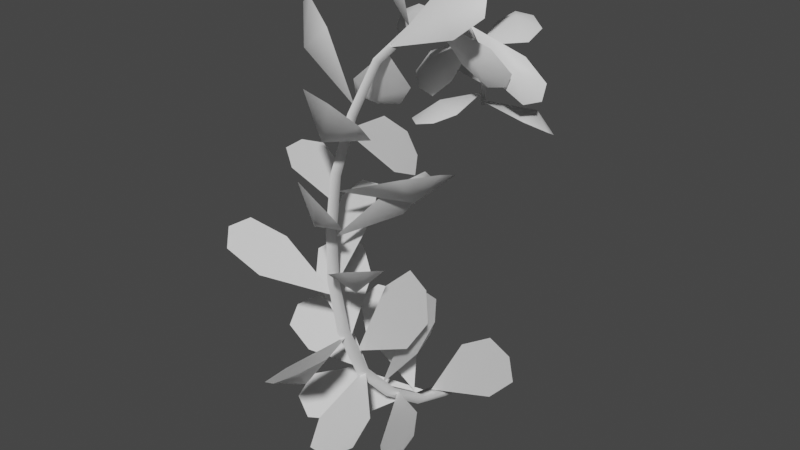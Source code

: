 # Source: FE_leaf_22-00.blend  (saved by Blender 3.0.42; exported with 4.5.12 LTS)
import bpy
from mathutils import Matrix  # noqa: F401  (used for matrix-valued properties, if any)

bpy.ops.wm.read_factory_settings(use_empty=True)
scene = bpy.context.scene
scene.name = 'Scene'

# ---- collections
col_collection = bpy.data.collections.new('Collection'); scene.collection.children.link(col_collection)

# ---- materials (node trees are filled in below, after node groups)
mat_material_003 = bpy.data.materials.new('Material.003')
mat_material_003.use_transparent_shadow = False

# ---- material node trees
mat_material_003.use_nodes = True; mat_material_003.node_tree.nodes.clear()
_N = mat_material_003.node_tree.nodes; _L = mat_material_003.node_tree.links
n0 = _N.new('ShaderNodeBsdfPrincipled'); n0.name = 'Principled BSDF'; n0.location = (10, 300)
n0.distribution = 'GGX'
n0.subsurface_method = 'RANDOM_WALK_SKIN'
n0.inputs[3].default_value = 1.45
n0.inputs[27].default_value = (0.0, 0.0, 0.0, 1.0)
n0.inputs[28].default_value = 1.0
n1 = _N.new('ShaderNodeOutputMaterial'); n1.name = 'Material Output'; n1.location = (300, 300)
_L.new(n0.outputs[0], n1.inputs[0])
n1.is_active_output = True

# ---- world
world_world = bpy.data.worlds.new('World'); scene.world = world_world
world_world.use_nodes = True; world_world.node_tree.nodes.clear()
_N = world_world.node_tree.nodes; _L = world_world.node_tree.links
n0 = _N.new('ShaderNodeOutputWorld'); n0.name = 'World Output'; n0.location = (300, 300)
n1 = _N.new('ShaderNodeBackground'); n1.name = 'Background'; n1.location = (10, 300)
n1.inputs[0].default_value = (0.05088, 0.05088, 0.05088, 1.0)
_L.new(n1.outputs[0], n0.inputs[0])
n0.is_active_output = True
world_world.color = (0.05088, 0.05088, 0.05088)
world_world.use_sun_shadow = False
world_world.sun_shadow_jitter_overblur = 0.0

# ---- meshes
me_fe_mesa1a_sp1_gmdl_003 = bpy.data.meshes.new('FE_mesa1a_Sp1.gmdl.003')
me_fe_mesa1a_sp1_gmdl_003.from_pydata([(-0.001828, -1.041, 1.175), (-0.03364, -0.9929, 1.19), (-0.03943, -0.9284, 0.857), (-0.004987, -0.9753, 0.8388), (0.03004, -0.9897, 1.167), (0.02957, -0.9231, 0.8488), (-0.001828, -1.041, 1.175), (-0.004987, -0.9753, 0.8388), (-0.038, -0.7947, 0.5444), (-0.001106, -0.8393, 0.5193), (0.03591, -0.7914, 0.5466), (-0.001106, -0.8393, 0.5193), (-0.03695, -0.5729, 0.2942), (0.002543, -0.6144, 0.2591), (0.04202, -0.5761, 0.3028), (0.002543, -0.6144, 0.2591), (-0.02788, -0.3017, 0.09814), (0.01407, -0.3448, 0.05841), (0.05588, -0.3167, 0.1141), (0.01407, -0.3448, 0.05841), (-0.04306, -0.05282, 0.01522), (0.002228, -0.06887, -0.04645), (0.04703, -0.04847, 0.01372), (0.002228, -0.06887, -0.04645), (0.001872, 0.0883, -0.06222), (-0.04525, 0.09773, -0.003368), (0.04872, 0.09826, -0.003343), (-0.04525, 0.09773, -0.003368), (-0.06308, 0.02679, 0.0268), (0.06246, 0.02818, 0.0262), (0.01817, -0.4089, 2.284), (-0.003591, -0.4254, 2.32), (-0.0006959, -0.6842, 2.223), (0.0232, -0.6598, 2.195), (-0.003591, -0.4254, 2.32), (-0.0257, -0.4263, 2.283), (-0.02482, -0.6672, 2.188), (-0.0006959, -0.6842, 2.223), (-0.0006733, -0.8716, 2.0), (0.02526, -0.8369, 1.979), (-0.02665, -0.8365, 1.975), (-0.0006733, -0.8716, 2.0), (-0.003243, -0.9939, 1.737), (0.02479, -0.9538, 1.719), (-0.03126, -0.9492, 1.723), (-0.003243, -0.9939, 1.737), (-0.001832, -1.04, 1.459), (0.02838, -0.9941, 1.448), (-0.032, -0.991, 1.458), (-0.001832, -1.04, 1.459), (0.0007508, 0.2412, 1.745), (-0.0106, 0.2144, 1.721), (-0.01635, 0.2101, 1.881), (-0.00165, 0.2385, 1.888), (0.01981, 0.2142, 1.736), (0.01672, 0.209, 1.889), (-0.0106, 0.2144, 1.721), (0.01981, 0.2142, 1.736), (0.0007508, 0.2412, 1.745), (-0.00165, 0.2385, 1.888), (-0.01376, 0.1736, 2.075), (0.002751, 0.1983, 2.087), (0.02164, 0.1709, 2.076), (0.002751, 0.1983, 2.087), (-0.01662, 0.02287, 2.228), (0.002212, 0.0393, 2.252), (0.02158, 0.02273, 2.223), (0.002212, 0.0393, 2.252), (-0.02387, -0.1997, 2.296), (-0.003182, -0.1909, 2.327), (0.01733, -0.1927, 2.292), (-0.003182, -0.1909, 2.327), (-9.714e-05, 0.009119, -0.06819), (-9.714e-05, 0.009119, -0.06819), (0.001872, 0.0883, -0.06222), (0.005396, -0.2085, 0.08033), (0.5329, -0.208, 0.5347), (0.4032, -0.2074, 0.6017), (0.2149, -0.2066, 0.4793), (0.4112, -0.2021, 0.2125), (0.5631, -0.2056, 0.3827), (0.3595, -0.09751, 0.3488), (0.005396, -0.2085, 0.08033), (0.2149, -0.2066, 0.4793), (0.4032, -0.2074, 0.6017), (0.5329, -0.208, 0.5347), (0.5631, -0.2056, 0.3827), (0.4112, -0.2021, 0.2125), (0.006591, -0.3712, 0.1645), (-0.2831, -0.3425, 0.7435), (-0.3534, -0.4175, 0.6596), (-0.2814, -0.4512, 0.4711), (-0.04265, -0.2744, 0.5456), (-0.1578, -0.276, 0.7195), (-0.207, -0.2643, 0.508), (0.006591, -0.3712, 0.1645), (-0.2814, -0.4512, 0.4711), (-0.3534, -0.4175, 0.6596), (-0.2831, -0.3425, 0.7435), (-0.1578, -0.276, 0.7195), (-0.04265, -0.2744, 0.5456), (0.01565, -0.2989, 0.1328), (-0.5599, -0.7378, 0.06629), (-0.4446, -0.7835, -0.003001), (-0.2447, -0.6562, -0.002643), (-0.3937, -0.4597, 0.1961), (-0.5659, -0.6165, 0.153), (-0.3871, -0.5056, 0.01884), (0.01565, -0.2989, 0.1328), (-0.2447, -0.6562, -0.002643), (-0.4446, -0.7835, -0.003001), (-0.5599, -0.7378, 0.06629), (-0.5659, -0.6165, 0.153), (-0.3937, -0.4597, 0.1961), (0.01505, -0.5235, 0.2474), (0.4639, -1.06, 0.3453), (0.4841, -0.9614, 0.4308), (0.3545, -0.7765, 0.4073), (0.2004, -0.8913, 0.1826), (0.3583, -1.058, 0.2472), (0.3409, -0.8135, 0.2327), (0.01505, -0.5235, 0.2474), (0.3545, -0.7765, 0.4073), (0.4841, -0.9614, 0.4308), (0.4639, -1.06, 0.3453), (0.3583, -1.058, 0.2472), (0.2004, -0.8913, 0.1826), (0.001739, -0.6406, 0.3577), (0.3295, -0.5979, 0.9982), (0.212, -0.5252, 0.9566), (0.08589, -0.5168, 0.7519), (0.2985, -0.7086, 0.7123), (0.3848, -0.6772, 0.9222), (0.2451, -0.5348, 0.7187), (0.001739, -0.6406, 0.3577), (0.08589, -0.5168, 0.7519), (0.212, -0.5252, 0.9566), (0.3295, -0.5979, 0.9982), (0.3848, -0.6772, 0.9222), (0.2985, -0.7086, 0.7123), (-0.009859, -0.8232, 0.6588), (0.447, -0.8295, 1.198), (0.332, -0.81, 1.259), (0.1679, -0.802, 1.106), (0.3445, -0.8496, 0.8321), (0.4759, -0.8483, 1.034), (0.3078, -0.7639, 0.9562), (-0.009859, -0.8232, 0.6588), (0.1679, -0.802, 1.106), (0.332, -0.81, 1.259), (0.447, -0.8295, 1.198), (0.4759, -0.8483, 1.034), (0.3445, -0.8496, 0.8321), (0.001128, -0.7479, 0.4982), (-0.5899, -0.6799, 0.651), (-0.5688, -0.7697, 0.5664), (-0.3852, -0.8101, 0.5002), (-0.3017, -0.5961, 0.6711), (-0.5, -0.5972, 0.7082), (-0.4027, -0.6278, 0.5113), (0.001128, -0.7479, 0.4982), (-0.3852, -0.8101, 0.5002), (-0.5688, -0.7697, 0.5664), (-0.5899, -0.6799, 0.651), (-0.5, -0.5972, 0.7082), (-0.3017, -0.5961, 0.6711), (-0.007496, -0.9048, 0.791), (0.08552, -1.517, 0.8674), (0.1823, -1.45, 0.9266), (0.1765, -1.252, 0.9049), (-0.08267, -1.271, 0.753), (-0.02901, -1.468, 0.7985), (0.07346, -1.292, 0.7381), (-0.007496, -0.9048, 0.791), (0.1765, -1.252, 0.9049), (0.1823, -1.45, 0.9266), (0.08552, -1.517, 0.8674), (-0.02901, -1.468, 0.7985), (-0.08267, -1.271, 0.753), (-0.005557, -0.8851, 0.7572), (-0.3821, -0.5394, 1.092), (-0.439, -0.6503, 1.048), (-0.3376, -0.7839, 0.946), (-0.1118, -0.5908, 0.9742), (-0.2541, -0.4939, 1.071), (-0.2675, -0.605, 0.8883), (-0.005557, -0.8851, 0.7572), (-0.3376, -0.7839, 0.946), (-0.439, -0.6503, 1.048), (-0.3821, -0.5394, 1.092), (-0.2541, -0.4939, 1.071), (-0.1118, -0.5908, 0.9742), (0.001741, -0.9922, 1.126), (-0.2012, -0.5512, 1.491), (-0.2791, -0.6213, 1.404), (-0.2306, -0.7839, 1.281), (0.001726, -0.6998, 1.404), (-0.08551, -0.5598, 1.506), (-0.127, -0.6702, 1.276), (0.001741, -0.9922, 1.126), (-0.2306, -0.7839, 1.281), (-0.2791, -0.6213, 1.404), (-0.2012, -0.5512, 1.491), (-0.08551, -0.5598, 1.506), (0.001726, -0.6998, 1.404), (-0.005154, -0.9848, 1.067), (-0.5499, -1.172, 1.351), (-0.4756, -1.257, 1.286), (-0.2934, -1.22, 1.184), (-0.3504, -0.9657, 1.277), (-0.5217, -1.047, 1.362), (-0.3864, -1.094, 1.153), (-0.005154, -0.9848, 1.067), (-0.2934, -1.22, 1.184), (-0.4756, -1.257, 1.286), (-0.5499, -1.172, 1.351), (-0.5217, -1.047, 1.362), (-0.3504, -0.9657, 1.277), (-0.006763, -0.9949, 1.186), (0.43, -1.234, 1.472), (0.438, -1.126, 1.432), (0.3052, -1.034, 1.338), (0.1901, -1.233, 1.369), (0.3391, -1.295, 1.461), (0.302, -1.166, 1.283), (-0.006763, -0.9949, 1.186), (0.3052, -1.034, 1.338), (0.438, -1.126, 1.432), (0.43, -1.234, 1.472), (0.3391, -1.295, 1.461), (0.1901, -1.233, 1.369), (0.002679, -0.9924, 1.4), (0.2791, -0.5821, 1.656), (0.1969, -0.5654, 1.533), (0.09651, -0.6846, 1.435), (0.2303, -0.8219, 1.676), (0.3094, -0.6747, 1.729), (0.218, -0.7251, 1.493), (0.002679, -0.9924, 1.4), (0.09651, -0.6846, 1.435), (0.1969, -0.5654, 1.533), (0.2791, -0.5821, 1.656), (0.3094, -0.6747, 1.729), (0.2303, -0.8219, 1.676), (0.004714, -0.9564, 1.635), (0.5062, -0.694, 1.775), (0.4176, -0.6302, 1.71), (0.246, -0.696, 1.651), (0.3479, -0.9108, 1.777), (0.5005, -0.8061, 1.812), (0.3565, -0.8121, 1.627), (0.004714, -0.9564, 1.635), (0.246, -0.696, 1.651), (0.4176, -0.6302, 1.71), (0.5062, -0.694, 1.775), (0.5005, -0.8061, 1.812), (0.3479, -0.9108, 1.777), (0.005156, -0.976, 1.578), (-0.4605, -0.7194, 1.702), (-0.4594, -0.8344, 1.694), (-0.3184, -0.9374, 1.659), (-0.2137, -0.7163, 1.643), (-0.3735, -0.6525, 1.685), (-0.3163, -0.8229, 1.564), (0.005156, -0.976, 1.578), (-0.3184, -0.9374, 1.659), (-0.4594, -0.8344, 1.694), (-0.4605, -0.7194, 1.702), (-0.3735, -0.6525, 1.685), (-0.2137, -0.7163, 1.643), (0.002065, -0.8859, 1.93), (0.2687, -1.277, 2.235), (0.3653, -1.195, 2.134), (0.2689, -1.012, 1.985), (-0.03809, -1.087, 2.131), (0.1024, -1.257, 2.257), (0.1428, -1.197, 2.002), (0.002065, -0.8859, 1.93), (0.2689, -1.012, 1.985), (0.3653, -1.195, 2.134), (0.2687, -1.277, 2.235), (0.1024, -1.257, 2.257), (-0.03809, -1.087, 2.131), (0.001267, -0.8938, 1.927), (0.03758, -0.3955, 1.644), (-0.05426, -0.3656, 1.74), (-0.08664, -0.5075, 1.86), (0.1314, -0.6888, 1.68), (0.1228, -0.5185, 1.6), (-0.001064, -0.6151, 1.672), (0.001267, -0.8938, 1.927), (-0.08664, -0.5075, 1.86), (-0.05426, -0.3656, 1.74), (0.03758, -0.3955, 1.644), (0.1228, -0.5185, 1.6), (0.1314, -0.6888, 1.68), (0.002419, -0.5929, 2.236), (-0.2632, -0.3549, 1.837), (-0.329, -0.4454, 1.894), (-0.2633, -0.5358, 2.022), (-0.04037, -0.3561, 1.976), (-0.1471, -0.3087, 1.851), (-0.1681, -0.511, 1.926), (0.002419, -0.5929, 2.236), (-0.2633, -0.5358, 2.022), (-0.329, -0.4454, 1.894), (-0.2632, -0.3549, 1.837), (-0.1471, -0.3087, 1.851), (-0.04037, -0.3561, 1.976), (0.007396, -0.8295, 2.03), (-0.4658, -0.6642, 2.408), (-0.3693, -0.7148, 2.46), (-0.2045, -0.7771, 2.356), (-0.3318, -0.6905, 2.144), (-0.4729, -0.6452, 2.286), (-0.3284, -0.8098, 2.24), (0.007396, -0.8295, 2.03), (-0.2045, -0.7771, 2.356), (-0.3693, -0.7148, 2.46), (-0.4658, -0.6642, 2.408), (-0.4729, -0.6452, 2.286), (-0.3318, -0.6905, 2.144), (0.0007899, -0.5675, 2.248), (0.4074, -0.3551, 2.534), (0.427, -0.3988, 2.432), (0.3084, -0.4743, 2.322), (0.1667, -0.4262, 2.511), (0.311, -0.3516, 2.584), (0.2789, -0.5207, 2.437), (0.0007899, -0.5675, 2.248), (0.3084, -0.4743, 2.322), (0.427, -0.3988, 2.432), (0.4074, -0.3551, 2.534), (0.311, -0.3516, 2.584), (0.1667, -0.4262, 2.511), (0.00638, -0.2608, 2.326), (0.2638, 0.04645, 1.936), (0.1679, 0.01429, 1.922), (0.06907, -0.07249, 2.044), (0.2442, -0.07977, 2.169), (0.3113, 0.01949, 2.024), (0.1896, -0.1227, 2.073), (0.00638, -0.2608, 2.326), (0.06907, -0.07249, 2.044), (0.1679, 0.01429, 1.922), (0.2638, 0.04645, 1.936), (0.3113, 0.01949, 2.024), (0.2442, -0.07977, 2.169), (0.003845, 0.07363, 2.206), (0.4173, 0.1464, 1.867), (0.3339, 0.1016, 1.841), (0.1903, 0.06412, 1.943), (0.2986, 0.1556, 2.078), (0.4225, 0.1735, 1.958), (0.2973, 0.05599, 2.025), (0.003845, 0.07363, 2.206), (0.1903, 0.06412, 1.943), (0.3339, 0.1016, 1.841), (0.4173, 0.1464, 1.867), (0.4225, 0.1735, 1.958), (0.2986, 0.1556, 2.078), (0.007503, -0.08408, 2.292), (-0.4243, -0.009399, 2.134), (-0.4146, 0.01891, 2.219), (-0.2819, 0.004366, 2.283), (-0.2057, -0.06936, 2.109), (-0.3522, -0.05012, 2.08), (-0.2927, -0.09702, 2.225), (0.007503, -0.08408, 2.292), (-0.2819, 0.004366, 2.283), (-0.4146, 0.01891, 2.219), (-0.4243, -0.009399, 2.134), (-0.3522, -0.05012, 2.08), (-0.2057, -0.06936, 2.109), (0.001195, 0.1729, 2.075), (0.06324, 0.5718, 2.157), (0.1514, 0.5294, 2.111), (0.1514, 0.4029, 2.065), (-0.08148, 0.4245, 2.127), (-0.03828, 0.5454, 2.168), (0.04728, 0.4236, 2.187), (0.001195, 0.1729, 2.075), (0.1514, 0.4029, 2.065), (0.1514, 0.5294, 2.111), (0.06324, 0.5718, 2.157), (-0.03828, 0.5454, 2.168), (-0.08148, 0.4245, 2.127), (0.00266, 0.1374, 2.126), (-0.2693, -0.002914, 1.822), (-0.3252, 0.0357, 1.896), (-0.255, 0.07493, 2.015), (-0.05581, 0.002848, 1.908), (-0.1624, -0.02172, 1.807), (-0.1816, -0.02976, 1.986), (0.00266, 0.1374, 2.126), (-0.255, 0.07493, 2.015), (-0.3252, 0.0357, 1.896), (-0.2693, -0.002914, 1.822), (-0.1624, -0.02172, 1.807), (-0.05581, 0.002848, 1.908), (-0.001883, 0.206, 1.802), (-0.1228, -0.2113, 1.714), (-0.1986, -0.1518, 1.712), (-0.1799, -0.01892, 1.731), (0.03427, -0.06528, 1.762), (-0.02362, -0.189, 1.737), (-0.08407, -0.05712, 1.815), (-0.001883, 0.206, 1.802), (-0.1799, -0.01892, 1.731), (-0.1986, -0.1518, 1.712), (-0.1228, -0.2113, 1.714), (-0.02362, -0.189, 1.737), (0.03427, -0.06528, 1.762), (0.002922, 0.224, 1.839), (-0.4698, 0.3884, 1.864), (-0.3948, 0.4373, 1.825), (-0.2357, 0.3999, 1.798), (-0.3098, 0.2393, 1.9), (-0.4549, 0.31, 1.906), (-0.3085, 0.374, 1.931), (0.002922, 0.224, 1.839), (-0.2357, 0.3999, 1.798), (-0.3948, 0.4373, 1.825), (-0.4698, 0.3884, 1.864), (-0.4549, 0.31, 1.906), (-0.3098, 0.2393, 1.9), (-0.006936, 0.1872, 1.765), (0.3918, 0.3271, 1.618), (0.4006, 0.2536, 1.656), (0.2798, 0.1937, 1.703), (0.1666, 0.3442, 1.645), (0.3079, 0.3747, 1.61), (0.2802, 0.324, 1.734), (-0.006936, 0.1872, 1.765), (0.2798, 0.1937, 1.703), (0.4006, 0.2536, 1.656), (0.3918, 0.3271, 1.618), (0.3079, 0.3747, 1.61), (0.1666, 0.3442, 1.645), (-0.01311, -0.9941, 1.494), (0.2524, -1.368, 1.823), (0.3121, -1.308, 1.718), (0.2454, -1.183, 1.595), (0.03728, -1.243, 1.775), (0.1434, -1.354, 1.868), (0.1619, -1.28, 1.627), (-0.01311, -0.9941, 1.494), (0.2454, -1.183, 1.595), (0.3121, -1.308, 1.718), (0.2524, -1.368, 1.823), (0.1434, -1.354, 1.868), (0.03728, -1.243, 1.775), (-0.009308, -0.7631, 0.5161), (0.223, -1.311, 0.3759), (0.3109, -1.226, 0.429), (0.2606, -1.037, 0.4744), (-0.009213, -1.128, 0.3985), (0.0904, -1.3, 0.3662), (0.153, -1.089, 0.3265), (-0.009308, -0.7631, 0.5161), (0.2606, -1.037, 0.4744), (0.3109, -1.226, 0.429), (0.223, -1.311, 0.3759), (0.0904, -1.3, 0.3662), (-0.009213, -1.128, 0.3985), (-0.0008665, -0.1799, 2.307), (0.1711, 0.1733, 2.559), (0.2392, 0.1341, 2.499), (0.2029, 0.0119, 2.415), (-0.002572, 0.0306, 2.502), (0.07143, 0.1499, 2.57), (0.12, -0.01687, 2.518), (-0.0008665, -0.1799, 2.307), (0.2029, 0.0119, 2.415), (0.2392, 0.1341, 2.499), (0.1711, 0.1733, 2.559), (0.07143, 0.1499, 2.57), (-0.002572, 0.0306, 2.502), (-0.00556, -0.4059, 2.297), (-0.3626, -0.0989, 2.53), (-0.2869, -0.1877, 2.586), (-0.1624, -0.2973, 2.519), (-0.2608, -0.1476, 2.352), (-0.3705, -0.07578, 2.43), (-0.2673, -0.2956, 2.456), (-0.00556, -0.4059, 2.297), (-0.1624, -0.2973, 2.519), (-0.2869, -0.1877, 2.586), (-0.3626, -0.0989, 2.53), (-0.3705, -0.07578, 2.43), (-0.2608, -0.1476, 2.352)], [], [(2, 3, 1), (0, 1, 3), (1, 4, 2), (2, 4, 5), (7, 5, 6), (4, 6, 5), (8, 9, 2), (3, 2, 9), (2, 5, 8), (8, 5, 10), (7, 11, 5), (5, 11, 10), (12, 13, 8), (9, 8, 13), (12, 8, 14), (8, 10, 14), (15, 14, 11), (10, 11, 14), (12, 16, 13), (13, 16, 17), (16, 12, 18), (12, 14, 18), (19, 18, 15), (14, 15, 18), (21, 17, 20), (17, 16, 20), (22, 20, 18), (20, 16, 18), (18, 19, 22), (19, 23, 22), (24, 25, 26), (29, 26, 28), (26, 27, 28), (30, 31, 33), (31, 32, 33), (37, 34, 36), (34, 35, 36), (30, 33, 35), (33, 36, 35), (33, 32, 39), (32, 38, 39), (41, 37, 40), (37, 36, 40), (33, 39, 36), (39, 40, 36), (39, 38, 43), (38, 42, 43), (45, 41, 44), (41, 40, 44), (43, 44, 39), (44, 40, 39), (47, 43, 46), (43, 42, 46), (49, 45, 48), (45, 44, 48), (47, 48, 43), (48, 44, 43), (4, 47, 6), (47, 46, 6), (0, 49, 1), (49, 48, 1), (4, 1, 47), (1, 48, 47), (52, 53, 51), (50, 51, 53), (52, 56, 55), (54, 55, 56), (55, 57, 59), (57, 58, 59), (52, 60, 53), (53, 60, 61), (60, 52, 62), (52, 55, 62), (59, 63, 55), (55, 63, 62), (64, 65, 60), (61, 60, 65), (64, 60, 66), (60, 62, 66), (67, 66, 63), (62, 63, 66), (68, 69, 64), (65, 64, 69), (68, 64, 70), (64, 66, 70), (71, 70, 67), (66, 67, 70), (35, 34, 68), (69, 68, 34), (35, 68, 30), (30, 68, 70), (31, 30, 71), (70, 71, 30), (58, 54, 56), (72, 21, 28), (21, 20, 28), (73, 29, 23), (22, 23, 29), (29, 28, 22), (28, 20, 22), (28, 27, 72), (72, 27, 74), (29, 73, 26), (73, 24, 26), (75, 76, 78), (76, 77, 78), (75, 79, 76), (79, 80, 76), (81, 82, 83), (85, 81, 84), (81, 83, 84), (85, 86, 81), (81, 86, 87), (81, 87, 82), (88, 89, 91), (89, 90, 91), (88, 92, 89), (92, 93, 89), (94, 95, 96), (98, 94, 97), (94, 96, 97), (98, 99, 94), (94, 99, 100), (94, 100, 95), (101, 102, 104), (102, 103, 104), (101, 105, 102), (105, 106, 102), (107, 108, 109), (109, 110, 107), (107, 110, 111), (111, 112, 107), (107, 112, 113), (107, 113, 108), (114, 115, 117), (115, 116, 117), (114, 118, 115), (118, 119, 115), (120, 121, 122), (124, 120, 123), (120, 122, 123), (124, 125, 120), (120, 125, 126), (120, 126, 121), (127, 128, 130), (128, 129, 130), (127, 131, 128), (131, 132, 128), (133, 134, 135), (137, 133, 136), (133, 135, 136), (137, 138, 133), (133, 138, 139), (133, 139, 134), (140, 141, 143), (141, 142, 143), (140, 144, 141), (144, 145, 141), (146, 147, 148), (148, 149, 146), (146, 149, 150), (150, 151, 146), (146, 151, 152), (146, 152, 147), (153, 154, 156), (154, 155, 156), (153, 157, 154), (157, 158, 154), (159, 160, 161), (161, 162, 159), (159, 162, 163), (163, 164, 159), (159, 164, 165), (159, 165, 160), (166, 167, 169), (167, 168, 169), (166, 170, 167), (170, 171, 167), (172, 173, 174), (176, 172, 175), (172, 174, 175), (176, 177, 172), (172, 177, 178), (172, 178, 173), (179, 180, 182), (180, 181, 182), (179, 183, 180), (183, 184, 180), (185, 186, 187), (187, 188, 185), (185, 188, 189), (189, 190, 185), (185, 190, 191), (185, 191, 186), (192, 193, 195), (193, 194, 195), (192, 196, 193), (196, 197, 193), (198, 199, 200), (202, 198, 201), (198, 200, 201), (202, 203, 198), (198, 203, 204), (198, 204, 199), (205, 206, 208), (206, 207, 208), (205, 209, 206), (209, 210, 206), (211, 212, 213), (215, 211, 214), (211, 213, 214), (215, 216, 211), (211, 216, 217), (211, 217, 212), (218, 219, 221), (219, 220, 221), (218, 222, 219), (222, 223, 219), (224, 225, 226), (228, 224, 227), (224, 226, 227), (228, 229, 224), (224, 229, 230), (224, 230, 225), (231, 232, 234), (232, 233, 234), (231, 235, 232), (235, 236, 232), (237, 238, 239), (241, 237, 240), (237, 239, 240), (243, 237, 242), (237, 241, 242), (237, 243, 238), (244, 245, 247), (245, 246, 247), (244, 248, 245), (248, 249, 245), (250, 251, 252), (254, 250, 253), (250, 252, 253), (254, 255, 250), (250, 255, 256), (250, 256, 251), (257, 258, 260), (258, 259, 260), (257, 261, 258), (261, 262, 258), (263, 264, 265), (267, 263, 266), (263, 265, 266), (267, 268, 263), (263, 268, 269), (263, 269, 264), (270, 271, 273), (271, 272, 273), (270, 274, 271), (274, 275, 271), (276, 277, 278), (278, 279, 276), (276, 279, 280), (280, 281, 276), (276, 281, 282), (276, 282, 277), (283, 284, 286), (284, 285, 286), (283, 287, 284), (287, 288, 284), (289, 290, 291), (291, 292, 289), (289, 292, 293), (293, 294, 289), (289, 294, 295), (289, 295, 290), (296, 297, 299), (297, 298, 299), (296, 300, 297), (300, 301, 297), (302, 303, 304), (306, 302, 305), (302, 304, 305), (308, 302, 307), (302, 306, 307), (302, 308, 303), (309, 310, 312), (310, 311, 312), (309, 313, 310), (313, 314, 310), (315, 316, 317), (319, 315, 318), (315, 317, 318), (319, 320, 315), (315, 320, 321), (315, 321, 316), (322, 323, 325), (323, 324, 325), (322, 326, 323), (326, 327, 323), (328, 329, 330), (332, 328, 331), (328, 330, 331), (332, 333, 328), (328, 333, 334), (328, 334, 329), (335, 336, 338), (336, 337, 338), (335, 339, 336), (339, 340, 336), (341, 342, 343), (345, 341, 344), (341, 343, 344), (345, 346, 341), (341, 346, 347), (341, 347, 342), (348, 349, 351), (349, 350, 351), (348, 352, 349), (352, 353, 349), (354, 355, 356), (358, 354, 357), (354, 356, 357), (358, 359, 354), (354, 359, 360), (354, 360, 355), (361, 362, 364), (362, 363, 364), (361, 365, 362), (365, 366, 362), (367, 368, 369), (371, 367, 370), (367, 369, 370), (371, 372, 367), (367, 372, 373), (367, 373, 368), (374, 375, 377), (375, 376, 377), (374, 378, 375), (378, 379, 375), (380, 381, 382), (382, 383, 380), (380, 383, 384), (384, 385, 380), (380, 385, 386), (380, 386, 381), (387, 388, 390), (388, 389, 390), (387, 391, 388), (391, 392, 388), (393, 394, 395), (397, 393, 396), (393, 395, 396), (397, 398, 393), (393, 398, 399), (393, 399, 394), (400, 401, 403), (401, 402, 403), (400, 404, 401), (404, 405, 401), (406, 407, 408), (410, 406, 409), (406, 408, 409), (410, 411, 406), (406, 411, 412), (406, 412, 407), (413, 414, 416), (414, 415, 416), (413, 417, 414), (417, 418, 414), (419, 420, 421), (421, 422, 419), (419, 422, 423), (423, 424, 419), (419, 424, 425), (419, 425, 420), (426, 427, 429), (427, 428, 429), (426, 430, 427), (430, 431, 427), (432, 433, 434), (434, 435, 432), (432, 435, 436), (436, 437, 432), (432, 437, 438), (432, 438, 433), (439, 440, 442), (440, 441, 442), (439, 443, 440), (443, 444, 440), (445, 446, 447), (449, 445, 448), (445, 447, 448), (451, 445, 450), (445, 449, 450), (445, 451, 446), (452, 453, 455), (453, 454, 455), (452, 456, 453), (456, 457, 453), (458, 459, 460), (460, 461, 458), (458, 461, 462), (462, 463, 458), (458, 463, 464), (458, 464, 459), (465, 466, 468), (466, 467, 468), (465, 469, 466), (469, 470, 466), (471, 472, 473), (475, 471, 474), (471, 473, 474), (475, 476, 471), (471, 476, 477), (471, 477, 472), (478, 479, 481), (479, 480, 481), (478, 482, 479), (482, 483, 479), (484, 485, 486), (488, 484, 487), (484, 486, 487), (488, 489, 484), (484, 489, 490), (484, 490, 485)])
me_fe_mesa1a_sp1_gmdl_003.polygons.foreach_set('use_smooth', [True] * 424)
_uv = me_fe_mesa1a_sp1_gmdl_003.uv_layers.new(name='UVMap')
_uv.uv.foreach_set('vector', [0.626, 0.3033, 0.6287, 0.3579, 0.5533, 0.3033, 0.5575, 0.3579, 0.5533, 0.3033, 0.6287, 0.3579, 0.5533, 0.3033, 0.5611, 0.1877, 0.626, 0.3033, 0.626, 0.3033, 0.5611, 0.1877, 0.6309, 0.1877, 0.6304, 0.129, 0.6309, 0.1877, 0.5595, 0.129, 0.5611, 0.1877, 0.5595, 0.129, 0.6309, 0.1877, 0.7004, 0.3033, 0.7014, 0.3579, 0.626, 0.3033, 0.6287, 0.3579, 0.626, 0.3033, 0.7014, 0.3579, 0.626, 0.3033, 0.6309, 0.1877, 0.7004, 0.3033, 0.7004, 0.3033, 0.6309, 0.1877, 0.702, 0.1877, 0.6304, 0.129, 0.7029, 0.129, 0.6309, 0.1877, 0.6309, 0.1877, 0.7029, 0.129, 0.702, 0.1877, 0.7756, 0.3033, 0.7746, 0.3579, 0.7004, 0.3033, 0.7014, 0.3579, 0.7004, 0.3033, 0.7746, 0.3579, 0.7756, 0.3033, 0.7004, 0.3033, 0.7734, 0.1877, 0.7004, 0.3033, 0.702, 0.1877, 0.7734, 0.1877, 0.7759, 0.129, 0.7734, 0.1877, 0.7029, 0.129, 0.702, 0.1877, 0.7029, 0.129, 0.7734, 0.1877, 0.7756, 0.3033, 0.8504, 0.3033, 0.7746, 0.3579, 0.7746, 0.3579, 0.8504, 0.3033, 0.8473, 0.3579, 0.8504, 0.3033, 0.7756, 0.3033, 0.8442, 0.1877, 0.7756, 0.3033, 0.7734, 0.1877, 0.8442, 0.1877, 0.8483, 0.129, 0.8442, 0.1877, 0.7759, 0.129, 0.7734, 0.1877, 0.7759, 0.129, 0.8442, 0.1877, 0.9053, 0.3579, 0.8473, 0.3579, 0.9051, 0.3033, 0.8473, 0.3579, 0.8504, 0.3033, 0.9051, 0.3033, 0.9055, 0.1877, 0.9051, 0.3033, 0.8442, 0.1877, 0.9051, 0.3033, 0.8504, 0.3033, 0.8442, 0.1877, 0.8442, 0.1877, 0.8483, 0.129, 0.9055, 0.1877, 0.8483, 0.129, 0.9061, 0.129, 0.9055, 0.1877, 0.968, 0.129, 0.9793, 0.129, 0.9678, 0.1894, 0.9244, 0.1912, 0.9678, 0.1894, 0.9251, 0.3033, 0.9678, 0.1894, 0.9681, 0.3033, 0.9251, 0.3033, 0.2642, 0.1877, 0.2717, 0.129, 0.3224, 0.1877, 0.2717, 0.129, 0.3285, 0.129, 0.3224, 0.1877, 0.3258, 0.3579, 0.2688, 0.3579, 0.3279, 0.3033, 0.2688, 0.3579, 0.2722, 0.3033, 0.3279, 0.3033, 0.2642, 0.1877, 0.3224, 0.1877, 0.2722, 0.3033, 0.3224, 0.1877, 0.3279, 0.3033, 0.2722, 0.3033, 0.3224, 0.1877, 0.3285, 0.129, 0.3821, 0.1877, 0.3285, 0.129, 0.3864, 0.129, 0.3821, 0.1877, 0.3839, 0.3579, 0.3258, 0.3579, 0.3847, 0.3033, 0.3258, 0.3579, 0.3279, 0.3033, 0.3847, 0.3033, 0.3224, 0.1877, 0.3821, 0.1877, 0.3279, 0.3033, 0.3821, 0.1877, 0.3847, 0.3033, 0.3279, 0.3033, 0.3821, 0.1877, 0.3864, 0.129, 0.4424, 0.1877, 0.3864, 0.129, 0.4448, 0.129, 0.4424, 0.1877, 0.4425, 0.3579, 0.3839, 0.3579, 0.4417, 0.3033, 0.3839, 0.3579, 0.3847, 0.3033, 0.4417, 0.3033, 0.4424, 0.1877, 0.4417, 0.3033, 0.3821, 0.1877, 0.4417, 0.3033, 0.3847, 0.3033, 0.3821, 0.1877, 0.5023, 0.1877, 0.4424, 0.1877, 0.5028, 0.129, 0.4424, 0.1877, 0.4448, 0.129, 0.5028, 0.129, 0.5007, 0.3579, 0.4425, 0.3579, 0.4982, 0.3033, 0.4425, 0.3579, 0.4417, 0.3033, 0.4982, 0.3033, 0.5023, 0.1877, 0.4982, 0.3033, 0.4424, 0.1877, 0.4982, 0.3033, 0.4417, 0.3033, 0.4424, 0.1877, 0.5611, 0.1877, 0.5023, 0.1877, 0.5595, 0.129, 0.5023, 0.1877, 0.5028, 0.129, 0.5595, 0.129, 0.5575, 0.3579, 0.5007, 0.3579, 0.5533, 0.3033, 0.5007, 0.3579, 0.4982, 0.3033, 0.5533, 0.3033, 0.5611, 0.1877, 0.5533, 0.3033, 0.5023, 0.1877, 0.5533, 0.3033, 0.4982, 0.3033, 0.5023, 0.1877, 0.08169, 0.3033, 0.08342, 0.3579, 0.04109, 0.3033, 0.04289, 0.3579, 0.04109, 0.3033, 0.08342, 0.3579, 0.08169, 0.3033, 0.01536, 0.181, 0.08346, 0.1877, 0.04578, 0.1849, 0.08346, 0.1877, 0.01536, 0.181, 0.08346, 0.1877, 0.04578, 0.1849, 0.0869, 0.129, 0.04578, 0.1849, 0.0465, 0.129, 0.0869, 0.129, 0.08169, 0.3033, 0.1293, 0.3033, 0.08342, 0.3579, 0.08342, 0.3579, 0.1293, 0.3033, 0.1299, 0.3579, 0.1293, 0.3033, 0.08169, 0.3033, 0.129, 0.1877, 0.08169, 0.3033, 0.08346, 0.1877, 0.129, 0.1877, 0.0869, 0.129, 0.1333, 0.129, 0.08346, 0.1877, 0.08346, 0.1877, 0.1333, 0.129, 0.129, 0.1877, 0.1774, 0.3033, 0.1768, 0.3579, 0.1293, 0.3033, 0.1299, 0.3579, 0.1293, 0.3033, 0.1768, 0.3579, 0.1774, 0.3033, 0.1293, 0.3033, 0.1747, 0.1877, 0.1293, 0.3033, 0.129, 0.1877, 0.1747, 0.1877, 0.18, 0.129, 0.1747, 0.1877, 0.1333, 0.129, 0.129, 0.1877, 0.1333, 0.129, 0.1747, 0.1877, 0.2253, 0.3033, 0.2233, 0.3579, 0.1774, 0.3033, 0.1768, 0.3579, 0.1774, 0.3033, 0.2233, 0.3579, 0.2253, 0.3033, 0.1774, 0.3033, 0.22, 0.1877, 0.1774, 0.3033, 0.1747, 0.1877, 0.22, 0.1877, 0.2264, 0.129, 0.22, 0.1877, 0.18, 0.129, 0.1747, 0.1877, 0.18, 0.129, 0.22, 0.1877, 0.2722, 0.3033, 0.2688, 0.3579, 0.2253, 0.3033, 0.2233, 0.3579, 0.2253, 0.3033, 0.2688, 0.3579, 0.2722, 0.3033, 0.2253, 0.3033, 0.2642, 0.1877, 0.2642, 0.1877, 0.2253, 0.3033, 0.22, 0.1877, 0.2717, 0.129, 0.2642, 0.1877, 0.2264, 0.129, 0.22, 0.1877, 0.2264, 0.129, 0.2642, 0.1877, 0.0465, 0.129, 0.04578, 0.1849, 0.01536, 0.181, 0.9251, 0.3579, 0.9053, 0.3579, 0.9251, 0.3033, 0.9053, 0.3579, 0.9051, 0.3033, 0.9251, 0.3033, 0.9259, 0.129, 0.9244, 0.1912, 0.9061, 0.129, 0.9055, 0.1877, 0.9061, 0.129, 0.9244, 0.1912, 0.9244, 0.1912, 0.9251, 0.3033, 0.9055, 0.1877, 0.9251, 0.3033, 0.9051, 0.3033, 0.9055, 0.1877, 0.9251, 0.3033, 0.9681, 0.3033, 0.9251, 0.3579, 0.9251, 0.3579, 0.9681, 0.3033, 0.9682, 0.3579, 0.9244, 0.1912, 0.9259, 0.129, 0.9678, 0.1894, 0.9259, 0.129, 0.968, 0.129, 0.9678, 0.1894, 0.3087, 0.4398, 0.3052, 0.9399, 0.1338, 0.6643, 0.3052, 0.9399, 0.1781, 0.8789, 0.1338, 0.6643, 0.3087, 0.4398, 0.4764, 0.6643, 0.3052, 0.9399, 0.4764, 0.6643, 0.4324, 0.8789, 0.3052, 0.9399, 0.7242, 0.754, 0.7279, 0.439, 0.5549, 0.6623, 0.7242, 0.9378, 0.7242, 0.754, 0.6, 0.8774, 0.7242, 0.754, 0.5549, 0.6623, 0.6, 0.8774, 0.7242, 0.9378, 0.8484, 0.8774, 0.7242, 0.754, 0.7242, 0.754, 0.8484, 0.8774, 0.8933, 0.6623, 0.7242, 0.754, 0.8933, 0.6623, 0.7279, 0.439, 0.3087, 0.4398, 0.3052, 0.9399, 0.1338, 0.6643, 0.3052, 0.9399, 0.1781, 0.8789, 0.1338, 0.6643, 0.3087, 0.4398, 0.4764, 0.6643, 0.3052, 0.9399, 0.4764, 0.6643, 0.4324, 0.8789, 0.3052, 0.9399, 0.7242, 0.754, 0.7279, 0.439, 0.5549, 0.6623, 0.7242, 0.9378, 0.7242, 0.754, 0.6, 0.8774, 0.7242, 0.754, 0.5549, 0.6623, 0.6, 0.8774, 0.7242, 0.9378, 0.8484, 0.8774, 0.7242, 0.754, 0.7242, 0.754, 0.8484, 0.8774, 0.8933, 0.6623, 0.7242, 0.754, 0.8933, 0.6623, 0.7279, 0.439, 0.3087, 0.4398, 0.3052, 0.9399, 0.1338, 0.6643, 0.3052, 0.9399, 0.1781, 0.8789, 0.1338, 0.6643, 0.3087, 0.4398, 0.4764, 0.6643, 0.3052, 0.9399, 0.4764, 0.6643, 0.4324, 0.8789, 0.3052, 0.9399, 0.7242, 0.754, 0.7279, 0.439, 0.5549, 0.6623, 0.5549, 0.6623, 0.6, 0.8774, 0.7242, 0.754, 0.7242, 0.754, 0.6, 0.8774, 0.7242, 0.9378, 0.7242, 0.9378, 0.8484, 0.8774, 0.7242, 0.754, 0.7242, 0.754, 0.8484, 0.8774, 0.8933, 0.6623, 0.7242, 0.754, 0.8933, 0.6623, 0.7279, 0.439, 0.3087, 0.4398, 0.3052, 0.9399, 0.1338, 0.6643, 0.3052, 0.9399, 0.1781, 0.8789, 0.1338, 0.6643, 0.3087, 0.4398, 0.4764, 0.6643, 0.3052, 0.9399, 0.4764, 0.6643, 0.4324, 0.8789, 0.3052, 0.9399, 0.7242, 0.754, 0.7279, 0.439, 0.5549, 0.6623, 0.7242, 0.9378, 0.7242, 0.754, 0.6, 0.8774, 0.7242, 0.754, 0.5549, 0.6623, 0.6, 0.8774, 0.7242, 0.9378, 0.8484, 0.8774, 0.7242, 0.754, 0.7242, 0.754, 0.8484, 0.8774, 0.8933, 0.6623, 0.7242, 0.754, 0.8933, 0.6623, 0.7279, 0.439, 0.3087, 0.4398, 0.3052, 0.9399, 0.1338, 0.6643, 0.3052, 0.9399, 0.1781, 0.8789, 0.1338, 0.6643, 0.3087, 0.4398, 0.4764, 0.6643, 0.3052, 0.9399, 0.4764, 0.6643, 0.4324, 0.8789, 0.3052, 0.9399, 0.7242, 0.754, 0.7279, 0.439, 0.5549, 0.6623, 0.7242, 0.9378, 0.7242, 0.754, 0.6, 0.8774, 0.7242, 0.754, 0.5549, 0.6623, 0.6, 0.8774, 0.7242, 0.9378, 0.8484, 0.8774, 0.7242, 0.754, 0.7242, 0.754, 0.8484, 0.8774, 0.8933, 0.6623, 0.7242, 0.754, 0.8933, 0.6623, 0.7279, 0.439, 0.3087, 0.4398, 0.3052, 0.9399, 0.1338, 0.6643, 0.3052, 0.9399, 0.1781, 0.8789, 0.1338, 0.6643, 0.3087, 0.4398, 0.4764, 0.6643, 0.3052, 0.9399, 0.4764, 0.6643, 0.4324, 0.8789, 0.3052, 0.9399, 0.7242, 0.754, 0.7279, 0.439, 0.5549, 0.6623, 0.5549, 0.6623, 0.6, 0.8774, 0.7242, 0.754, 0.7242, 0.754, 0.6, 0.8774, 0.7242, 0.9378, 0.7242, 0.9378, 0.8484, 0.8774, 0.7242, 0.754, 0.7242, 0.754, 0.8484, 0.8774, 0.8933, 0.6623, 0.7242, 0.754, 0.8933, 0.6623, 0.7279, 0.439, 0.3087, 0.4398, 0.3052, 0.9399, 0.1338, 0.6643, 0.3052, 0.9399, 0.1781, 0.8789, 0.1338, 0.6643, 0.3087, 0.4398, 0.4764, 0.6643, 0.3052, 0.9399, 0.4764, 0.6643, 0.4324, 0.8789, 0.3052, 0.9399, 0.7242, 0.754, 0.7279, 0.439, 0.5549, 0.6623, 0.5549, 0.6623, 0.6, 0.8774, 0.7242, 0.754, 0.7242, 0.754, 0.6, 0.8774, 0.7242, 0.9378, 0.7242, 0.9378, 0.8484, 0.8774, 0.7242, 0.754, 0.7242, 0.754, 0.8484, 0.8774, 0.8933, 0.6623, 0.7242, 0.754, 0.8933, 0.6623, 0.7279, 0.439, 0.3087, 0.4398, 0.3052, 0.9399, 0.1338, 0.6643, 0.3052, 0.9399, 0.1781, 0.8789, 0.1338, 0.6643, 0.3087, 0.4398, 0.4764, 0.6643, 0.3052, 0.9399, 0.4764, 0.6643, 0.4324, 0.8789, 0.3052, 0.9399, 0.7242, 0.754, 0.7279, 0.439, 0.5549, 0.6623, 0.7242, 0.9378, 0.7242, 0.754, 0.6, 0.8774, 0.7242, 0.754, 0.5549, 0.6623, 0.6, 0.8774, 0.7242, 0.9378, 0.8484, 0.8774, 0.7242, 0.754, 0.7242, 0.754, 0.8484, 0.8774, 0.8933, 0.6623, 0.7242, 0.754, 0.8933, 0.6623, 0.7279, 0.439, 0.3087, 0.4398, 0.3052, 0.9399, 0.1338, 0.6643, 0.3052, 0.9399, 0.1781, 0.8789, 0.1338, 0.6643, 0.3087, 0.4398, 0.4764, 0.6643, 0.3052, 0.9399, 0.4764, 0.6643, 0.4324, 0.8789, 0.3052, 0.9399, 0.7242, 0.754, 0.7279, 0.439, 0.5549, 0.6623, 0.5549, 0.6623, 0.6, 0.8774, 0.7242, 0.754, 0.7242, 0.754, 0.6, 0.8774, 0.7242, 0.9378, 0.7242, 0.9378, 0.8484, 0.8774, 0.7242, 0.754, 0.7242, 0.754, 0.8484, 0.8774, 0.8933, 0.6623, 0.7242, 0.754, 0.8933, 0.6623, 0.7279, 0.439, 0.3087, 0.4398, 0.3052, 0.9399, 0.1338, 0.6643, 0.3052, 0.9399, 0.1781, 0.8789, 0.1338, 0.6643, 0.3087, 0.4398, 0.4764, 0.6643, 0.3052, 0.9399, 0.4764, 0.6643, 0.4324, 0.8789, 0.3052, 0.9399, 0.7242, 0.754, 0.7279, 0.439, 0.5549, 0.6623, 0.7242, 0.9378, 0.7242, 0.754, 0.6, 0.8774, 0.7242, 0.754, 0.5549, 0.6623, 0.6, 0.8774, 0.7242, 0.9378, 0.8484, 0.8774, 0.7242, 0.754, 0.7242, 0.754, 0.8484, 0.8774, 0.8933, 0.6623, 0.7242, 0.754, 0.8933, 0.6623, 0.7279, 0.439, 0.3087, 0.4398, 0.3052, 0.9399, 0.1338, 0.6643, 0.3052, 0.9399, 0.1781, 0.8789, 0.1338, 0.6643, 0.3087, 0.4398, 0.4764, 0.6643, 0.3052, 0.9399, 0.4764, 0.6643, 0.4324, 0.8789, 0.3052, 0.9399, 0.7242, 0.754, 0.7279, 0.439, 0.5549, 0.6623, 0.7242, 0.9378, 0.7242, 0.754, 0.6, 0.8774, 0.7242, 0.754, 0.5549, 0.6623, 0.6, 0.8774, 0.7242, 0.9378, 0.8484, 0.8774, 0.7242, 0.754, 0.7242, 0.754, 0.8484, 0.8774, 0.8933, 0.6623, 0.7242, 0.754, 0.8933, 0.6623, 0.7279, 0.439, 0.3087, 0.4398, 0.3052, 0.9399, 0.1338, 0.6643, 0.3052, 0.9399, 0.1781, 0.8789, 0.1338, 0.6643, 0.3087, 0.4398, 0.4764, 0.6643, 0.3052, 0.9399, 0.4764, 0.6643, 0.4324, 0.8789, 0.3052, 0.9399, 0.7242, 0.754, 0.7279, 0.439, 0.5549, 0.6623, 0.7242, 0.9378, 0.7242, 0.754, 0.6, 0.8774, 0.7242, 0.754, 0.5549, 0.6623, 0.6, 0.8774, 0.7242, 0.9378, 0.8484, 0.8774, 0.7242, 0.754, 0.7242, 0.754, 0.8484, 0.8774, 0.8933, 0.6623, 0.7242, 0.754, 0.8933, 0.6623, 0.7279, 0.439, 0.3087, 0.4398, 0.3052, 0.9399, 0.1338, 0.6643, 0.3052, 0.9399, 0.1781, 0.8789, 0.1338, 0.6643, 0.3087, 0.4398, 0.4764, 0.6643, 0.3052, 0.9399, 0.4764, 0.6643, 0.4324, 0.8789, 0.3052, 0.9399, 0.7242, 0.754, 0.7279, 0.439, 0.5549, 0.6623, 0.7242, 0.9378, 0.7242, 0.754, 0.6, 0.8774, 0.7242, 0.754, 0.5549, 0.6623, 0.6, 0.8774, 0.8933, 0.6623, 0.7242, 0.754, 0.8484, 0.8774, 0.7242, 0.754, 0.7242, 0.9378, 0.8484, 0.8774, 0.7242, 0.754, 0.8933, 0.6623, 0.7279, 0.439, 0.3087, 0.4398, 0.3052, 0.9399, 0.1338, 0.6643, 0.3052, 0.9399, 0.1781, 0.8789, 0.1338, 0.6643, 0.3087, 0.4398, 0.4764, 0.6643, 0.3052, 0.9399, 0.4764, 0.6643, 0.4324, 0.8789, 0.3052, 0.9399, 0.7242, 0.754, 0.7279, 0.439, 0.5549, 0.6623, 0.7242, 0.9378, 0.7242, 0.754, 0.6, 0.8774, 0.7242, 0.754, 0.5549, 0.6623, 0.6, 0.8774, 0.7242, 0.9378, 0.8484, 0.8774, 0.7242, 0.754, 0.7242, 0.754, 0.8484, 0.8774, 0.8933, 0.6623, 0.7242, 0.754, 0.8933, 0.6623, 0.7279, 0.439, 0.3087, 0.4398, 0.3052, 0.9399, 0.1338, 0.6643, 0.3052, 0.9399, 0.1781, 0.8789, 0.1338, 0.6643, 0.3087, 0.4398, 0.4764, 0.6643, 0.3052, 0.9399, 0.4764, 0.6643, 0.4324, 0.8789, 0.3052, 0.9399, 0.7242, 0.754, 0.7279, 0.439, 0.5549, 0.6623, 0.7242, 0.9378, 0.7242, 0.754, 0.6, 0.8774, 0.7242, 0.754, 0.5549, 0.6623, 0.6, 0.8774, 0.7242, 0.9378, 0.8484, 0.8774, 0.7242, 0.754, 0.7242, 0.754, 0.8484, 0.8774, 0.8933, 0.6623, 0.7242, 0.754, 0.8933, 0.6623, 0.7279, 0.439, 0.3087, 0.4398, 0.3052, 0.9399, 0.1338, 0.6643, 0.3052, 0.9399, 0.1781, 0.8789, 0.1338, 0.6643, 0.3087, 0.4398, 0.4764, 0.6643, 0.3052, 0.9399, 0.4764, 0.6643, 0.4324, 0.8789, 0.3052, 0.9399, 0.7242, 0.754, 0.7279, 0.439, 0.5549, 0.6623, 0.5549, 0.6623, 0.6, 0.8774, 0.7242, 0.754, 0.7242, 0.754, 0.6, 0.8774, 0.7242, 0.9378, 0.7242, 0.9378, 0.8484, 0.8774, 0.7242, 0.754, 0.7242, 0.754, 0.8484, 0.8774, 0.8933, 0.6623, 0.7242, 0.754, 0.8933, 0.6623, 0.7279, 0.439, 0.3087, 0.4398, 0.3052, 0.9399, 0.1338, 0.6643, 0.3052, 0.9399, 0.1781, 0.8789, 0.1338, 0.6643, 0.3087, 0.4398, 0.4764, 0.6643, 0.3052, 0.9399, 0.4764, 0.6643, 0.4324, 0.8789, 0.3052, 0.9399, 0.7242, 0.754, 0.7279, 0.439, 0.5549, 0.6623, 0.5549, 0.6623, 0.6, 0.8774, 0.7242, 0.754, 0.7242, 0.754, 0.6, 0.8774, 0.7242, 0.9378, 0.7242, 0.9378, 0.8484, 0.8774, 0.7242, 0.754, 0.7242, 0.754, 0.8484, 0.8774, 0.8933, 0.6623, 0.7242, 0.754, 0.8933, 0.6623, 0.7279, 0.439, 0.3087, 0.4398, 0.3052, 0.9399, 0.1338, 0.6643, 0.3052, 0.9399, 0.1781, 0.8789, 0.1338, 0.6643, 0.3087, 0.4398, 0.4764, 0.6643, 0.3052, 0.9399, 0.4764, 0.6643, 0.4324, 0.8789, 0.3052, 0.9399, 0.7242, 0.754, 0.7279, 0.439, 0.5549, 0.6623, 0.7242, 0.9378, 0.7242, 0.754, 0.6, 0.8774, 0.7242, 0.754, 0.5549, 0.6623, 0.6, 0.8774, 0.8933, 0.6623, 0.7242, 0.754, 0.8484, 0.8774, 0.7242, 0.754, 0.7242, 0.9378, 0.8484, 0.8774, 0.7242, 0.754, 0.8933, 0.6623, 0.7279, 0.439, 0.3087, 0.4398, 0.3052, 0.9399, 0.1338, 0.6643, 0.3052, 0.9399, 0.1781, 0.8789, 0.1338, 0.6643, 0.3087, 0.4398, 0.4764, 0.6643, 0.3052, 0.9399, 0.4764, 0.6643, 0.4324, 0.8789, 0.3052, 0.9399, 0.7242, 0.754, 0.7279, 0.439, 0.5549, 0.6623, 0.7242, 0.9378, 0.7242, 0.754, 0.6, 0.8774, 0.7242, 0.754, 0.5549, 0.6623, 0.6, 0.8774, 0.7242, 0.9378, 0.8484, 0.8774, 0.7242, 0.754, 0.7242, 0.754, 0.8484, 0.8774, 0.8933, 0.6623, 0.7242, 0.754, 0.8933, 0.6623, 0.7279, 0.439, 0.3087, 0.4398, 0.3052, 0.9399, 0.1338, 0.6643, 0.3052, 0.9399, 0.1781, 0.8789, 0.1338, 0.6643, 0.3087, 0.4398, 0.4764, 0.6643, 0.3052, 0.9399, 0.4764, 0.6643, 0.4324, 0.8789, 0.3052, 0.9399, 0.7242, 0.754, 0.7279, 0.439, 0.5549, 0.6623, 0.7242, 0.9378, 0.7242, 0.754, 0.6, 0.8774, 0.7242, 0.754, 0.5549, 0.6623, 0.6, 0.8774, 0.7242, 0.9378, 0.8484, 0.8774, 0.7242, 0.754, 0.7242, 0.754, 0.8484, 0.8774, 0.8933, 0.6623, 0.7242, 0.754, 0.8933, 0.6623, 0.7279, 0.439, 0.3087, 0.4398, 0.3052, 0.9399, 0.1338, 0.6643, 0.3052, 0.9399, 0.1781, 0.8789, 0.1338, 0.6643, 0.3087, 0.4398, 0.4764, 0.6643, 0.3052, 0.9399, 0.4764, 0.6643, 0.4324, 0.8789, 0.3052, 0.9399, 0.7242, 0.754, 0.7279, 0.439, 0.5549, 0.6623, 0.7242, 0.9378, 0.7242, 0.754, 0.6, 0.8774, 0.7242, 0.754, 0.5549, 0.6623, 0.6, 0.8774, 0.7242, 0.9378, 0.8484, 0.8774, 0.7242, 0.754, 0.7242, 0.754, 0.8484, 0.8774, 0.8933, 0.6623, 0.7242, 0.754, 0.8933, 0.6623, 0.7279, 0.439, 0.3087, 0.4398, 0.3052, 0.9399, 0.1338, 0.6643, 0.3052, 0.9399, 0.1781, 0.8789, 0.1338, 0.6643, 0.3087, 0.4398, 0.4764, 0.6643, 0.3052, 0.9399, 0.4764, 0.6643, 0.4324, 0.8789, 0.3052, 0.9399, 0.7242, 0.754, 0.7279, 0.439, 0.5549, 0.6623, 0.7242, 0.9378, 0.7242, 0.754, 0.6, 0.8774, 0.7242, 0.754, 0.5549, 0.6623, 0.6, 0.8774, 0.7242, 0.9378, 0.8484, 0.8774, 0.7242, 0.754, 0.7242, 0.754, 0.8484, 0.8774, 0.8933, 0.6623, 0.7242, 0.754, 0.8933, 0.6623, 0.7279, 0.439, 0.3087, 0.4398, 0.3052, 0.9399, 0.1338, 0.6643, 0.3052, 0.9399, 0.1781, 0.8789, 0.1338, 0.6643, 0.3087, 0.4398, 0.4764, 0.6643, 0.3052, 0.9399, 0.4764, 0.6643, 0.4324, 0.8789, 0.3052, 0.9399, 0.7242, 0.754, 0.7279, 0.439, 0.5549, 0.6623, 0.7242, 0.9378, 0.7242, 0.754, 0.6, 0.8774, 0.7242, 0.754, 0.5549, 0.6623, 0.6, 0.8774, 0.7242, 0.9378, 0.8484, 0.8774, 0.7242, 0.754, 0.7242, 0.754, 0.8484, 0.8774, 0.8933, 0.6623, 0.7242, 0.754, 0.8933, 0.6623, 0.7279, 0.439, 0.3087, 0.4398, 0.3052, 0.9399, 0.1338, 0.6643, 0.3052, 0.9399, 0.1781, 0.8789, 0.1338, 0.6643, 0.3087, 0.4398, 0.4764, 0.6643, 0.3052, 0.9399, 0.4764, 0.6643, 0.4324, 0.8789, 0.3052, 0.9399, 0.7242, 0.754, 0.7279, 0.439, 0.5549, 0.6623, 0.5549, 0.6623, 0.6, 0.8774, 0.7242, 0.754, 0.7242, 0.754, 0.6, 0.8774, 0.7242, 0.9378, 0.7242, 0.9378, 0.8484, 0.8774, 0.7242, 0.754, 0.7242, 0.754, 0.8484, 0.8774, 0.8933, 0.6623, 0.7242, 0.754, 0.8933, 0.6623, 0.7279, 0.439, 0.3087, 0.4398, 0.3052, 0.9399, 0.1338, 0.6643, 0.3052, 0.9399, 0.1781, 0.8789, 0.1338, 0.6643, 0.3087, 0.4398, 0.4764, 0.6643, 0.3052, 0.9399, 0.4764, 0.6643, 0.4324, 0.8789, 0.3052, 0.9399, 0.7242, 0.754, 0.7279, 0.439, 0.5549, 0.6623, 0.7242, 0.9378, 0.7242, 0.754, 0.6, 0.8774, 0.7242, 0.754, 0.5549, 0.6623, 0.6, 0.8774, 0.7242, 0.9378, 0.8484, 0.8774, 0.7242, 0.754, 0.7242, 0.754, 0.8484, 0.8774, 0.8933, 0.6623, 0.7242, 0.754, 0.8933, 0.6623, 0.7279, 0.439, 0.3087, 0.4398, 0.3052, 0.9399, 0.1338, 0.6643, 0.3052, 0.9399, 0.1781, 0.8789, 0.1338, 0.6643, 0.3087, 0.4398, 0.4764, 0.6643, 0.3052, 0.9399, 0.4764, 0.6643, 0.4324, 0.8789, 0.3052, 0.9399, 0.7242, 0.754, 0.7279, 0.439, 0.5549, 0.6623, 0.7242, 0.9378, 0.7242, 0.754, 0.6, 0.8774, 0.7242, 0.754, 0.5549, 0.6623, 0.6, 0.8774, 0.7242, 0.9378, 0.8484, 0.8774, 0.7242, 0.754, 0.7242, 0.754, 0.8484, 0.8774, 0.8933, 0.6623, 0.7242, 0.754, 0.8933, 0.6623, 0.7279, 0.439, 0.3087, 0.4398, 0.3052, 0.9399, 0.1338, 0.6643, 0.3052, 0.9399, 0.1781, 0.8789, 0.1338, 0.6643, 0.3087, 0.4398, 0.4764, 0.6643, 0.3052, 0.9399, 0.4764, 0.6643, 0.4324, 0.8789, 0.3052, 0.9399, 0.7242, 0.754, 0.7279, 0.439, 0.5549, 0.6623, 0.5549, 0.6623, 0.6, 0.8774, 0.7242, 0.754, 0.7242, 0.754, 0.6, 0.8774, 0.7242, 0.9378, 0.7242, 0.9378, 0.8484, 0.8774, 0.7242, 0.754, 0.7242, 0.754, 0.8484, 0.8774, 0.8933, 0.6623, 0.7242, 0.754, 0.8933, 0.6623, 0.7279, 0.439, 0.3087, 0.4398, 0.3052, 0.9399, 0.1338, 0.6643, 0.3052, 0.9399, 0.1781, 0.8789, 0.1338, 0.6643, 0.3087, 0.4398, 0.4764, 0.6643, 0.3052, 0.9399, 0.4764, 0.6643, 0.4324, 0.8789, 0.3052, 0.9399, 0.7242, 0.754, 0.7279, 0.439, 0.5549, 0.6623, 0.5549, 0.6623, 0.6, 0.8774, 0.7242, 0.754, 0.7242, 0.754, 0.6, 0.8774, 0.7242, 0.9378, 0.7242, 0.9378, 0.8484, 0.8774, 0.7242, 0.754, 0.7242, 0.754, 0.8484, 0.8774, 0.8933, 0.6623, 0.7242, 0.754, 0.8933, 0.6623, 0.7279, 0.439, 0.3087, 0.4398, 0.3052, 0.9399, 0.1338, 0.6643, 0.3052, 0.9399, 0.1781, 0.8789, 0.1338, 0.6643, 0.3087, 0.4398, 0.4764, 0.6643, 0.3052, 0.9399, 0.4764, 0.6643, 0.4324, 0.8789, 0.3052, 0.9399, 0.7242, 0.754, 0.7279, 0.439, 0.5549, 0.6623, 0.7242, 0.9378, 0.7242, 0.754, 0.6, 0.8774, 0.7242, 0.754, 0.5549, 0.6623, 0.6, 0.8774, 0.8933, 0.6623, 0.7242, 0.754, 0.8484, 0.8774, 0.7242, 0.754, 0.7242, 0.9378, 0.8484, 0.8774, 0.7242, 0.754, 0.8933, 0.6623, 0.7279, 0.439, 0.3087, 0.4398, 0.3052, 0.9399, 0.1338, 0.6643, 0.3052, 0.9399, 0.1781, 0.8789, 0.1338, 0.6643, 0.3087, 0.4398, 0.4764, 0.6643, 0.3052, 0.9399, 0.4764, 0.6643, 0.4324, 0.8789, 0.3052, 0.9399, 0.7242, 0.754, 0.7279, 0.439, 0.5549, 0.6623, 0.5549, 0.6623, 0.6, 0.8774, 0.7242, 0.754, 0.7242, 0.754, 0.6, 0.8774, 0.7242, 0.9378, 0.7242, 0.9378, 0.8484, 0.8774, 0.7242, 0.754, 0.7242, 0.754, 0.8484, 0.8774, 0.8933, 0.6623, 0.7242, 0.754, 0.8933, 0.6623, 0.7279, 0.439, 0.3087, 0.4398, 0.3052, 0.9399, 0.1338, 0.6643, 0.3052, 0.9399, 0.1781, 0.8789, 0.1338, 0.6643, 0.3087, 0.4398, 0.4764, 0.6643, 0.3052, 0.9399, 0.4764, 0.6643, 0.4324, 0.8789, 0.3052, 0.9399, 0.7242, 0.754, 0.7279, 0.439, 0.5549, 0.6623, 0.7242, 0.9378, 0.7242, 0.754, 0.6, 0.8774, 0.7242, 0.754, 0.5549, 0.6623, 0.6, 0.8774, 0.7242, 0.9378, 0.8484, 0.8774, 0.7242, 0.754, 0.7242, 0.754, 0.8484, 0.8774, 0.8933, 0.6623, 0.7242, 0.754, 0.8933, 0.6623, 0.7279, 0.439, 0.3087, 0.4398, 0.3052, 0.9399, 0.1338, 0.6643, 0.3052, 0.9399, 0.1781, 0.8789, 0.1338, 0.6643, 0.3087, 0.4398, 0.4764, 0.6643, 0.3052, 0.9399, 0.4764, 0.6643, 0.4324, 0.8789, 0.3052, 0.9399, 0.7242, 0.754, 0.7279, 0.439, 0.5549, 0.6623, 0.7242, 0.9378, 0.7242, 0.754, 0.6, 0.8774, 0.7242, 0.754, 0.5549, 0.6623, 0.6, 0.8774, 0.7242, 0.9378, 0.8484, 0.8774, 0.7242, 0.754, 0.7242, 0.754, 0.8484, 0.8774, 0.8933, 0.6623, 0.7242, 0.754, 0.8933, 0.6623, 0.7279, 0.439])
me_fe_mesa1a_sp1_gmdl_003.materials.append(mat_material_003)
me_fe_mesa1a_sp1_gmdl_003.use_remesh_fix_poles = True
me_fe_mesa1a_sp1_gmdl_003.use_remesh_preserve_attributes = False
me_fe_mesa1a_sp1_gmdl_003.update()
arm_armature = bpy.data.armatures.new('Armature')  # bones are not reproduced

# ---- objects
ob_0_637627_lf1_r0_u1 = bpy.data.objects.new('0,637627 LF1 R0 U1', me_fe_mesa1a_sp1_gmdl_003)
ob_armature = bpy.data.objects.new('Armature', arm_armature)

# ---- transforms, parenting, visibility, modifiers, constraints
ob_0_637627_lf1_r0_u1.parent = ob_armature
ob_0_637627_lf1_r0_u1.location = (0.0, 0.0, 0.0)
_vg = ob_0_637627_lf1_r0_u1.vertex_groups.new(name='Bone')
_vg.add([0, 1, 2, 3, 4, 5, 6, 7, 8, 9, 10, 11, 12, 13, 14, 15, 16, 17, 18, 19, 20, 21, 22, 23, 24, 25, 26, 27, 28, 29, 30, 31, 32, 33, 34, 35, 36, 37, 38, 39, 40, 41, 42, 43, 44, 45, 46, 47, 48, 49, 50, 51, 52, 53, 54, 55, 56, 57, 58, 59, 60, 61, 62, 63, 64, 65, 66, 67, 68, 69, 70, 71, 72, 73, 74, 75, 76, 77, 78, 79, 80, 81, 82, 83, 84, 85, 86, 87, 88, 89, 90, 91, 92, 93, 94, 95, 96, 97, 98, 99, 100, 101, 102, 103, 104, 105, 106, 107, 108, 109, 110, 111, 112, 113, 114, 115, 116, 117, 118, 119, 120, 121, 122, 123, 124, 125, 126, 127, 128, 129, 130, 131, 132, 133, 134, 135, 136, 137, 138, 139, 140, 141, 142, 143, 144, 145, 146, 147, 148, 149, 150, 151, 152, 153, 154, 155, 156, 157, 158, 159, 160, 161, 162, 163, 164, 165, 166, 167, 168, 169, 170, 171, 172, 173, 174, 175, 176, 177, 178, 179, 180, 181, 182, 183, 184, 185, 186, 187, 188, 189, 190, 191, 192, 193, 194, 195, 196, 197, 198, 199, 200, 201, 202, 203, 204, 205, 206, 207, 208, 209, 210, 211, 212, 213, 214, 215, 216, 217, 218, 219, 220, 221, 222, 223, 224, 225, 226, 227, 228, 229, 230, 231, 232, 233, 234, 235, 236, 237, 238, 239, 240, 241, 242, 243, 244, 245, 246, 247, 248, 249, 250, 251, 252, 253, 254, 255, 256, 257, 258, 259, 260, 261, 262, 263, 264, 265, 266, 267, 268, 269, 270, 271, 272, 273, 274, 275, 276, 277, 278, 279, 280, 281, 282, 283, 284, 285, 286, 287, 288, 289, 290, 291, 292, 293, 294, 295, 296, 297, 298, 299, 300, 301, 302, 303, 304, 305, 306, 307, 308, 309, 310, 311, 312, 313, 314, 315, 316, 317, 318, 319, 320, 321, 322, 323, 324, 325, 326, 327, 328, 329, 330, 331, 332, 333, 334, 335, 336, 337, 338, 339, 340, 341, 342, 343, 344, 345, 346, 347, 348, 349, 350, 351, 352, 353, 354, 355, 356, 357, 358, 359, 360, 361, 362, 363, 364, 365, 366, 367, 368, 369, 370, 371, 372, 373, 374, 375, 376, 377, 378, 379, 380, 381, 382, 383, 384, 385, 386, 387, 388, 389, 390, 391, 392, 393, 394, 395, 396, 397, 398, 399, 400, 401, 402, 403, 404, 405, 406, 407, 408, 409, 410, 411, 412, 413, 414, 415, 416, 417, 418, 419, 420, 421, 422, 423, 424, 425, 426, 427, 428, 429, 430, 431, 432, 433, 434, 435, 436, 437, 438, 439, 440, 441, 442, 443, 444, 445, 446, 447, 448, 449, 450, 451, 452, 453, 454, 455, 456, 457, 458, 459, 460, 461, 462, 463, 464, 465, 466, 467, 468, 469, 470, 471, 472, 473, 474, 475, 476, 477, 478, 479, 480, 481, 482, 483, 484, 485, 486, 487, 488, 489, 490], 1.0, 'REPLACE')
_m = ob_0_637627_lf1_r0_u1.modifiers.new('Armature', 'ARMATURE')
_m.object = ob_armature
ob_armature.location = (0.0, 0.0, 0.0)

# ---- collection membership
col_collection.objects.link(ob_0_637627_lf1_r0_u1)
col_collection.objects.link(ob_armature)

# ---- scene / render settings (as saved in the file)
scene.frame_start = 1; scene.frame_end = 250; scene.frame_set(30)
scene.render.engine = 'BLENDER_EEVEE_NEXT'
scene.cycles.sampling_pattern = 'TABULATED_SOBOL'
scene.cycles.use_light_tree = False
scene.view_settings.view_transform = 'Filmic'
bpy.context.view_layer.update()

# ---- added for rendering (the .blend has no active camera and no usable light): camera, sun
cam_auto = bpy.data.cameras.new('AutoCamera')
cam_auto.lens = 50.0
cam_auto.sensor_width = 36.0
cam_auto.clip_end = 1000.0
ob_auto_camera = bpy.data.objects.new('AutoCamera', cam_auto)
scene.collection.objects.link(ob_auto_camera)
ob_auto_camera.location = (3.28838, -4.4347, 3.90014)
ob_auto_camera.rotation_euler = (1.09748, -7.21219e-08, 0.694738)
scene.camera = ob_auto_camera
light_auto_sun = bpy.data.lights.new('AutoSun', 'SUN')
light_auto_sun.energy = 3.0
light_auto_sun.angle = 0.0523599
ob_auto_sun = bpy.data.objects.new('AutoSun', light_auto_sun)
scene.collection.objects.link(ob_auto_sun)
ob_auto_sun.rotation_euler = (0.872665, 0.174533, 0.523599)
bpy.context.view_layer.update()
